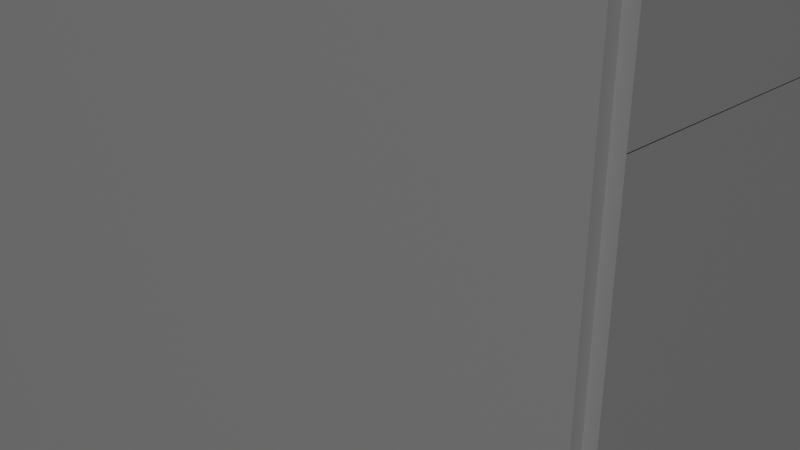 # Source: piece.blend  (saved by Blender 4.5.90; exported with 4.5.12 LTS)
import bpy
from mathutils import Matrix  # noqa: F401  (used for matrix-valued properties, if any)

bpy.ops.wm.read_factory_settings(use_empty=True)
scene = bpy.context.scene
scene.name = 'Scene'

# ---- collections
col_collection = bpy.data.collections.new('Collection'); scene.collection.children.link(col_collection)

# ---- materials (node trees are filled in below, after node groups)
mat_material_001 = bpy.data.materials.new('Material.001')

# ---- material node trees
mat_material_001.use_nodes = True; mat_material_001.node_tree.nodes.clear()
_N = mat_material_001.node_tree.nodes; _L = mat_material_001.node_tree.links
n0 = _N.new('ShaderNodeBsdfPrincipled'); n0.name = 'Principled BSDF'; n0.location = (-200, 100)
n1 = _N.new('ShaderNodeOutputMaterial'); n1.name = 'Material Output'; n1.location = (200, 100)
n2 = _N.new('ShaderNodeRGB'); n2.name = 'RGB'; n2.location = (-390, 75)
n2.outputs[0].default_value = (0.233, 0.233, 0.233, 1.0)
_L.new(n0.outputs[0], n1.inputs[0])
_L.new(n2.outputs[0], n0.inputs[0])
n1.is_active_output = True

# ---- world
world_world = bpy.data.worlds.new('World'); scene.world = world_world
world_world.use_nodes = True; world_world.node_tree.nodes.clear()
_N = world_world.node_tree.nodes; _L = world_world.node_tree.links
n0 = _N.new('ShaderNodeOutputWorld'); n0.name = 'World Output'; n0.location = (200, 100)
n1 = _N.new('ShaderNodeBackground'); n1.name = 'Background'; n1.location = (-200, 100)
n1.inputs[0].default_value = (0.05088, 0.05088, 0.05088, 1.0)
_L.new(n1.outputs[0], n0.inputs[0])
n0.is_active_output = True
world_world.color = (0.05088, 0.05088, 0.05088)
world_world.sun_shadow_jitter_overblur = 0.0

# ---- cameras
cam_camera = bpy.data.cameras.new('Camera')
cam_camera.clip_end = 100.0
cam_camera.ortho_scale = 7.314

# ---- meshes
me_cube_002 = bpy.data.meshes.new('Cube.002')
me_cube_002.from_pydata([(1.0, 1.0, 1.0), (1.0, 1.0, -1.0), (1.0, -1.0, 1.0), (1.0, -1.0, -1.0), (-1.0, 1.0, 1.0), (-1.0, 1.0, -1.0), (-1.0, -1.0, 1.0), (-1.0, -1.0, -1.0), (1.0, -0.98, -200.0), (1.0, -1.02, -200.0), (1.0, -0.98, 0.0), (1.0, -1.02, 0.0), (-1.0, -0.98, -200.0), (-1.0, -1.02, -200.0), (-1.0, -0.98, 0.0), (-1.0, -1.02, 0.0), (1.0, 1.0, -199.0), (1.0, 1.0, -201.0), (1.0, -1.0, -199.0), (1.0, -1.0, -201.0), (-1.0, 1.0, -199.0), (-1.0, 1.0, -201.0), (-1.0, -1.0, -199.0), (-1.0, -1.0, -201.0), (1.008, 1.0, -200.0), (0.9917, 1.0, -200.0), (1.008, 0.6, -200.0), (0.9917, 0.6, -200.0), (1.008, 1.0, -7.629e-06), (0.9917, 1.0, -7.629e-06), (1.008, 0.6, -7.629e-06), (0.9917, 0.6, -7.629e-06), (1.008, -0.2, -200.0), (0.9917, -0.2, -200.0), (1.008, -1.0, -200.0), (0.9917, -1.0, -200.0), (1.008, -0.2, 0.0), (0.9917, -0.2, 0.0), (1.008, -1.0, 0.0), (0.9917, -1.0, 0.0), (1.008, 0.6009, -200.0), (0.9917, 0.6009, -200.0), (1.008, -0.2009, -200.0), (0.9917, -0.2009, -200.0), (1.008, 0.6009, -140.0), (0.9917, 0.6009, -140.0), (1.008, -0.2009, -140.0), (0.9917, -0.2009, -140.0), (1.008, 0.6009, -60.0), (0.9917, 0.6009, -60.0), (1.008, -0.2009, -60.0), (0.9917, -0.2009, -60.0), (1.008, 0.6009, 0.0), (0.9917, 0.6009, 0.0), (1.008, -0.2009, 0.0), (0.9917, -0.2009, 0.0)], [], [(0, 4, 6, 2), (3, 2, 6, 7), (7, 6, 4, 5), (5, 1, 3, 7), (1, 0, 2, 3), (5, 4, 0, 1), (8, 12, 14, 10), (11, 10, 14, 15), (15, 14, 12, 13), (13, 9, 11, 15), (9, 8, 10, 11), (13, 12, 8, 9), (16, 20, 22, 18), (19, 18, 22, 23), (23, 22, 20, 21), (21, 17, 19, 23), (17, 16, 18, 19), (21, 20, 16, 17), (24, 28, 30, 26), (27, 26, 30, 31), (31, 30, 28, 29), (29, 25, 27, 31), (25, 24, 26, 27), (29, 28, 24, 25), (32, 36, 38, 34), (35, 34, 38, 39), (39, 38, 36, 37), (37, 33, 35, 39), (33, 32, 34, 35), (37, 36, 32, 33), (40, 44, 46, 42), (43, 42, 46, 47), (47, 46, 44, 45), (45, 41, 43, 47), (41, 40, 42, 43), (45, 44, 40, 41), (48, 52, 54, 50), (51, 50, 54, 55), (55, 54, 52, 53), (53, 49, 51, 55), (49, 48, 50, 51), (53, 52, 48, 49)])
_uv = me_cube_002.uv_layers.new(name='UVMap')
_uv.uv.foreach_set('vector', [0.625, 0.5, 0.875, 0.5, 0.875, 0.75, 0.625, 0.75, 0.375, 0.75, 0.625, 0.75, 0.625, 1.0, 0.375, 1.0, 0.375, 0.0, 0.625, 0.0, 0.625, 0.25, 0.375, 0.25, 0.125, 0.5, 0.375, 0.5, 0.375, 0.75, 0.125, 0.75, 0.375, 0.5, 0.625, 0.5, 0.625, 0.75, 0.375, 0.75, 0.375, 0.25, 0.625, 0.25, 0.625, 0.5, 0.375, 0.5, 0.625, 0.5, 0.875, 0.5, 0.875, 0.75, 0.625, 0.75, 0.375, 0.75, 0.625, 0.75, 0.625, 1.0, 0.375, 1.0, 0.375, 0.0, 0.625, 0.0, 0.625, 0.25, 0.375, 0.25, 0.125, 0.5, 0.375, 0.5, 0.375, 0.75, 0.125, 0.75, 0.375, 0.5, 0.625, 0.5, 0.625, 0.75, 0.375, 0.75, 0.375, 0.25, 0.625, 0.25, 0.625, 0.5, 0.375, 0.5, 0.625, 0.5, 0.875, 0.5, 0.875, 0.75, 0.625, 0.75, 0.375, 0.75, 0.625, 0.75, 0.625, 1.0, 0.375, 1.0, 0.375, 0.0, 0.625, 0.0, 0.625, 0.25, 0.375, 0.25, 0.125, 0.5, 0.375, 0.5, 0.375, 0.75, 0.125, 0.75, 0.375, 0.5, 0.625, 0.5, 0.625, 0.75, 0.375, 0.75, 0.375, 0.25, 0.625, 0.25, 0.625, 0.5, 0.375, 0.5, 0.625, 0.5, 0.875, 0.5, 0.875, 0.75, 0.625, 0.75, 0.375, 0.75, 0.625, 0.75, 0.625, 1.0, 0.375, 1.0, 0.375, 0.0, 0.625, 0.0, 0.625, 0.25, 0.375, 0.25, 0.125, 0.5, 0.375, 0.5, 0.375, 0.75, 0.125, 0.75, 0.375, 0.5, 0.625, 0.5, 0.625, 0.75, 0.375, 0.75, 0.375, 0.25, 0.625, 0.25, 0.625, 0.5, 0.375, 0.5, 0.625, 0.5, 0.875, 0.5, 0.875, 0.75, 0.625, 0.75, 0.375, 0.75, 0.625, 0.75, 0.625, 1.0, 0.375, 1.0, 0.375, 0.0, 0.625, 0.0, 0.625, 0.25, 0.375, 0.25, 0.125, 0.5, 0.375, 0.5, 0.375, 0.75, 0.125, 0.75, 0.375, 0.5, 0.625, 0.5, 0.625, 0.75, 0.375, 0.75, 0.375, 0.25, 0.625, 0.25, 0.625, 0.5, 0.375, 0.5, 0.625, 0.5, 0.875, 0.5, 0.875, 0.75, 0.625, 0.75, 0.375, 0.75, 0.625, 0.75, 0.625, 1.0, 0.375, 1.0, 0.375, 0.0, 0.625, 0.0, 0.625, 0.25, 0.375, 0.25, 0.125, 0.5, 0.375, 0.5, 0.375, 0.75, 0.125, 0.75, 0.375, 0.5, 0.625, 0.5, 0.625, 0.75, 0.375, 0.75, 0.375, 0.25, 0.625, 0.25, 0.625, 0.5, 0.375, 0.5, 0.625, 0.5, 0.875, 0.5, 0.875, 0.75, 0.625, 0.75, 0.375, 0.75, 0.625, 0.75, 0.625, 1.0, 0.375, 1.0, 0.375, 0.0, 0.625, 0.0, 0.625, 0.25, 0.375, 0.25, 0.125, 0.5, 0.375, 0.5, 0.375, 0.75, 0.125, 0.75, 0.375, 0.5, 0.625, 0.5, 0.625, 0.75, 0.375, 0.75, 0.375, 0.25, 0.625, 0.25, 0.625, 0.5, 0.375, 0.5])
me_cube_002.materials.append(mat_material_001)
me_cube_002.use_mirror_vertex_groups = False
me_cube_002.update()

# ---- objects
ob_camera = bpy.data.objects.new('Camera', cam_camera)
ob_mur_3 = bpy.data.objects.new('mur_3', me_cube_002)

# ---- transforms, parenting, visibility, modifiers, constraints
ob_camera.location = (7.359, -6.926, 4.958)
ob_camera.rotation_euler = (1.109, 0.0, 0.8149)
ob_camera.lock_rotations_4d = False
ob_camera.empty_display_type = 'ARROWS'
ob_camera.color = (0.0, 0.0, 0.0, 0.0)
ob_camera.display_type = 'WIRE'
ob_camera.lineart.crease_threshold = 0.0
ob_mur_3.location = (0.0, -5.0, 2.5)
ob_mur_3.rotation_euler = (1.571, 0.0, 0.0)
ob_mur_3.scale = (6.0, 2.5, 0.05)
ob_mur_3.lock_rotations_4d = False
ob_mur_3.empty_display_type = 'ARROWS'
ob_mur_3.lineart.crease_threshold = 0.0

# ---- collection membership
col_collection.objects.link(ob_camera)
col_collection.objects.link(ob_mur_3)

# ---- scene / render settings (as saved in the file)
scene.camera = ob_camera
scene.frame_start = 1; scene.frame_end = 250; scene.frame_set(1)
scene.render.engine = 'BLENDER_EEVEE_NEXT'
bpy.context.view_layer.update()

# ---- added for rendering (the .blend has no usable light): sun
light_auto_sun = bpy.data.lights.new('AutoSun', 'SUN')
light_auto_sun.energy = 3.0
light_auto_sun.angle = 0.0523599
ob_auto_sun = bpy.data.objects.new('AutoSun', light_auto_sun)
scene.collection.objects.link(ob_auto_sun)
ob_auto_sun.rotation_euler = (0.872665, 0.174533, 0.523599)
bpy.context.view_layer.update()

